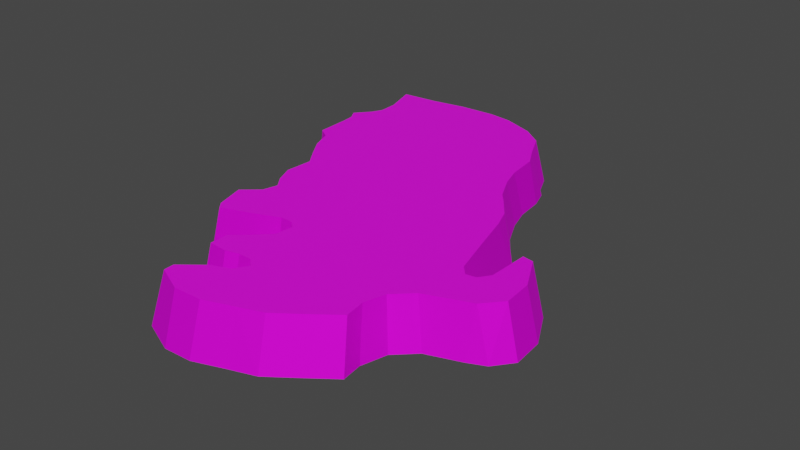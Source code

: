 # Source: antrim.blend  (saved by Blender 4.1.24; exported with 4.5.12 LTS)
import bpy
from mathutils import Matrix  # noqa: F401  (used for matrix-valued properties, if any)

bpy.ops.wm.read_factory_settings(use_empty=True)
scene = bpy.context.scene
scene.name = 'Scene'

# ---- images (referenced by path relative to the original .blend; pixels are not part of the script)
import os
ASSET_DIR = os.environ.get("B2B_ASSET_DIR", "")  # directory of the original .blend (textures are referenced by path, not embedded)
HERE = os.path.dirname(os.path.abspath(__file__))  # packed textures are extracted next to this script under _unpacked/

def load_image(name, relpath, width, height, colorspace="sRGB"):
    """Load a texture the original file referenced (path relative to the .blend, or extracted next to this script)."""
    p = next((c for c in (os.path.join(HERE, relpath), os.path.join(ASSET_DIR, relpath)) if relpath and os.path.exists(c)), "")
    if p:
        img = bpy.data.images.load(p, check_existing=True)
        img.name = name
    else:  # same state as the original file: an image datablock whose file is absent (Cycles renders it pink)
        img = bpy.data.images.new(name, width, height)
        img.source = "FILE"
        img.filepath = "//" + (relpath or name)
    img.colorspace_settings.name = colorspace
    return img
img_icefloor_png = load_image('Icefloor.png', 'Icefloor.png', 1024, 1024, 'sRGB')
img_diffuse7_png = load_image('diffuse7.png', 'diffuse7.png', 1024, 1024, 'sRGB')

# ---- materials (node trees are filled in below, after node groups)
mat_sleet = bpy.data.materials.new('Sleet')
mat_sleet.alpha_threshold = 0.0
mat_sleet.use_transparent_shadow = False
mat_sleet.roughness = 0.5
mat_sleet.line_color = (0.0, 0.0, 0.0, 1.0)
mat_snow = bpy.data.materials.new('Snow')
mat_snow.use_transparent_shadow = False

# ---- material node trees
mat_sleet.use_nodes = True; mat_sleet.node_tree.nodes.clear()
_N = mat_sleet.node_tree.nodes; _L = mat_sleet.node_tree.links
n0 = _N.new('ShaderNodeOutputMaterial'); n0.name = 'Material Output'; n0.location = (300, 300)
n1 = _N.new('ShaderNodeBsdfPrincipled'); n1.name = 'Principled BSDF'; n1.location = (10, 300)
n1.inputs[1].default_value = 0.7692
n1.inputs[2].default_value = 0.8077
n1.inputs[3].default_value = 1.45
n2 = _N.new('ShaderNodeTexImage'); n2.name = 'Image Texture'; n2.location = (-280, 280)
n2.image = img_icefloor_png
_L.new(n1.outputs[0], n0.inputs[0])
_L.new(n2.outputs[0], n1.inputs[0])
n0.is_active_output = True
mat_snow.use_nodes = True; mat_snow.node_tree.nodes.clear()
_N = mat_snow.node_tree.nodes; _L = mat_snow.node_tree.links
n0 = _N.new('ShaderNodeBsdfPrincipled'); n0.name = 'Principled BSDF'; n0.location = (10, 300)
n0.inputs[3].default_value = 1.45
n1 = _N.new('ShaderNodeOutputMaterial'); n1.name = 'Material Output'; n1.location = (300, 300)
n2 = _N.new('ShaderNodeTexImage'); n2.name = 'Image Texture'; n2.location = (-280, 280)
n2.image = img_diffuse7_png
_L.new(n0.outputs[0], n1.inputs[0])
_L.new(n2.outputs[0], n0.inputs[0])
n1.is_active_output = True

# ---- world
world_world = bpy.data.worlds.new('World'); scene.world = world_world
world_world.use_nodes = True; world_world.node_tree.nodes.clear()
_N = world_world.node_tree.nodes; _L = world_world.node_tree.links
n0 = _N.new('ShaderNodeOutputWorld'); n0.name = 'World Output'; n0.location = (300, 300)
n1 = _N.new('ShaderNodeBackground'); n1.name = 'Background'; n1.location = (10, 300)
n1.inputs[0].default_value = (0.05088, 0.05088, 0.05088, 1.0)
_L.new(n1.outputs[0], n0.inputs[0])
n0.is_active_output = True
world_world.color = (0.05088, 0.05088, 0.05088)
world_world.use_sun_shadow = False
world_world.sun_shadow_jitter_overblur = 0.0

# ---- meshes
me_mesh_001 = bpy.data.meshes.new('Mesh.001')
me_mesh_001.from_pydata([(-82.78, 125.0, 0.0006134), (-62.54, 126.7, 0.0001254), (-45.64, 130.1, 0.0005598), (-20.54, 131.5, 0.0003106), (-6.775, 129.7, 6.924e-05), (7.224, 124.5, 3.134e-05), (18.63, 118.0, 0.0001861), (24.73, 111.6, 0.0001096), (30.11, 99.56, 0.0001381), (33.87, 95.17, 4.073e-05), (37.41, 84.83, 0.0003608), (39.14, 69.3, 0.0001237), (43.06, 56.7, 0.0001952), (50.0, 42.38, 0.0001412), (56.43, 33.59, 0.0002642), (65.45, 22.13, 0.0003943), (68.53, 10.3, 7.038e-05), (73.78, -8.329, 0.000279), (81.68, -33.57, 6.415e-05), (85.44, -37.16, 7.815e-05), (91.18, -36.21, 0.0001515), (95.5, -29.96, 0.000199), (96.4, -6.274, 0.0004139), (102.7, -8.071, 0.0001694), (112.5, -26.93, 0.0003847), (114.0, -44.04, 0.0003723), (106.3, -53.91, 6.144e-05), (97.29, -57.93, 1.512e-05), (79.62, -63.97, 0.000665), (69.56, -73.68, 0.0002464), (65.95, -87.21, 0.0003064), (67.31, -98.17, 0.0003787), (53.27, -108.7, 0.0002559), (39.53, -118.8, 0.00022), (26.25, -123.2, 0.0003915), (9.848, -129.0, 0.0001892), (-5.008, -129.5, 3.881e-05), (-23.14, -121.8, 0.0003644), (-22.72, -115.7, 0.0004335), (-9.948, -105.5, 0.0001613), (0.6213, -101.3, 9.27e-05), (4.718, -93.86, 0.000361), (0.688, -89.99, 1.843e-05), (-6.475, -89.34, 0.0001725), (-14.94, -91.55, 4.18e-06), (-26.22, -90.64, 0.0008504), (-26.32, -80.62, 0.0005237), (-18.39, -73.87, 7.106e-05), (-9.143, -64.9, 0.0007508), (-7.88, -53.99, 0.0001114), (-12.0, -50.31, 7.873e-05), (-19.52, -50.08, 0.0002031), (-32.96, -55.47, 0.0003417), (-51.19, -62.2, 0.0004304), (-54.7, -59.18, 9.764e-05), (-59.75, -41.54, 0.000333), (-48.71, -31.93, 0.000744), (-48.55, -23.25, 0.0001337), (-53.33, -17.35, 1.921e-05), (-57.4, -8.647, 2.432e-05), (-56.75, -1.292, 0.0001789), (-56.62, 8.826, 9.37e-05), (-63.38, 18.33, 0.0003333), (-70.8, 29.62, 0.0005751), (-75.57, 41.86, 0.0007216), (-82.49, 46.37, 5.538e-05), (-83.19, 65.14, 0.0001219), (-82.8, 71.8, 7.249e-05), (-86.42, 76.39, 0.0001878), (-85.47, 82.07, 6.613e-06), (-79.65, 87.99, 0.000112), (-76.66, 94.12, 9.207e-06), (-76.98, 105.2, 0.0001715), (-81.05, 117.6, 4.752e-05), (-56.76, 117.1, 25.24), (-38.31, 120.3, 25.24), (-18.65, 121.3, 25.24), (-5.901, 119.7, 25.24), (11.3, 113.2, 25.24), (22.23, 105.0, 25.24), (29.01, 90.81, 25.24), (34.88, 80.14, 25.24), (36.8, 63.4, 25.24), (40.28, 52.11, 25.24), (46.82, 38.55, 25.24), (50.79, 33.85, 25.24), (59.49, 22.33, 25.24), (63.38, 11.93, 25.24), (68.75, -7.644, 25.24), (75.25, -30.29, 25.24), (79.72, -35.22, 25.24), (85.05, -34.33, 25.24), (89.05, -28.55, 25.24), (89.74, -6.794, 25.24), (95.49, -7.81, 25.24), (104.9, -25.99, 25.24), (106.2, -41.78, 25.24), (97.73, -51.39, 25.24), (74.3, -60.1, 25.24), (65.06, -69.01, 25.24), (61.8, -80.22, 25.24), (63.52, -91.18, 25.24), (49.9, -101.6, 25.24), (37.43, -110.7, 25.24), (24.88, -115.1, 25.24), (9.538, -120.5, 25.24), (-5.578, -120.8, 25.24), (-20.79, -113.9, 25.24), (-21.04, -108.5, 25.24), (-8.858, -98.67, 25.24), (0.6057, -95.06, 25.24), (4.925, -88.13, 25.24), (0.6466, -84.06, 25.24), (-6.746, -83.82, 25.24), (-13.67, -85.71, 25.24), (-23.87, -84.95, 25.24), (-23.93, -75.19, 25.24), (-16.42, -68.89, 25.24), (-7.834, -60.46, 25.24), (-6.925, -50.83, 25.24), (-10.68, -47.44, 25.24), (-17.56, -47.19, 25.24), (-28.53, -51.71, 25.24), (-47.39, -58.68, 25.24), (-50.62, -54.87, 25.24), (-55.06, -39.36, 25.24), (-46.14, -31.64, 25.24), (-44.02, -23.67, 25.24), (-48.9, -17.17, 25.24), (-53.14, -7.341, 25.24), (-52.14, 7.441, 25.24), (-58.42, 16.29, 25.24), (-65.33, 26.79, 25.24), (-69.77, 38.19, 25.24), (-76.16, 42.32, 25.24), (-76.67, 60.54, 25.24), (-77.3, 67.48, 25.24), (-80.5, 72.71, 25.24), (-73.55, 80.93, 25.24), (-70.76, 86.57, 25.24), (-71.04, 96.93, 25.24), (-76.61, 115.2, 25.24)], [], [(62, 131, 63), (63, 133, 64), (64, 133, 65), (65, 135, 66), (1, 141, 74), (66, 135, 67), (67, 136, 68), (32, 103, 33), (68, 137, 69), (2, 74, 75), (3, 75, 76), (33, 104, 34), (70, 139, 71), (4, 77, 78), (35, 105, 36), (73, 141, 0), (6, 78, 79), (37, 106, 107), (37, 107, 108), (8, 79, 80), (38, 108, 109), (9, 80, 81), (39, 109, 110), (11, 81, 82), (40, 110, 111), (11, 82, 83), (12, 83, 84), (43, 113, 44), (13, 84, 85), (44, 115, 45), (14, 85, 86), (14, 86, 15), (45, 115, 116), (17, 89, 18), (47, 116, 117), (15, 86, 87), (19, 90, 20), (48, 117, 118), (49, 118, 119), (49, 119, 120), (22, 94, 23), (51, 122, 52), (23, 95, 24), (52, 123, 53), (24, 95, 25), (53, 123, 54), (54, 123, 124), (26, 96, 97), (54, 124, 125), (28, 97, 98), (55, 125, 126), (56, 126, 127), (29, 100, 30), (57, 128, 58), (58, 128, 59), (30, 101, 31), (59, 129, 60), (31, 102, 32), (60, 130, 61), (63, 64, 11), (132, 82, 133), (131, 61, 130), (138, 69, 137), (63, 131, 132), (63, 132, 133), (65, 133, 134), (65, 134, 135), (1, 0, 141), (67, 135, 136), (32, 102, 103), (68, 136, 137), (2, 1, 74), (76, 4, 3), (33, 103, 104), (3, 2, 75), (70, 138, 139), (140, 71, 139), (105, 34, 104), (141, 72, 140), (5, 4, 78), (111, 42, 41), (36, 105, 106), (6, 5, 78), (37, 36, 106), (7, 6, 79), (38, 37, 108), (8, 7, 79), (9, 8, 80), (39, 38, 109), (10, 9, 81), (40, 39, 110), (11, 10, 81), (41, 40, 111), (12, 11, 83), (88, 16, 87), (43, 42, 112), (43, 112, 113), (13, 12, 84), (90, 18, 89), (44, 113, 114), (14, 13, 85), (44, 114, 115), (17, 88, 89), (46, 45, 116), (47, 46, 116), (92, 20, 91), (20, 90, 91), (48, 47, 117), (16, 15, 87), (92, 22, 21), (49, 48, 118), (121, 50, 120), (50, 49, 120), (22, 93, 94), (98, 29, 28), (51, 121, 122), (23, 94, 95), (52, 122, 123), (25, 95, 96), (26, 25, 96), (55, 54, 125), (27, 26, 97), (28, 27, 97), (56, 55, 126), (57, 56, 127), (29, 99, 100), (57, 127, 128), (30, 100, 101), (59, 128, 129), (31, 101, 102), (60, 129, 130), (22, 23, 21), (23, 24, 21), (24, 25, 21), (25, 26, 20), (26, 27, 20), (27, 28, 19), (20, 27, 19), (25, 20, 21), (28, 29, 18), (30, 31, 32), (19, 28, 18), (29, 30, 41), (30, 32, 41), (32, 33, 41), (33, 34, 41), (34, 35, 40), (35, 36, 40), (34, 40, 41), (36, 37, 38), (38, 39, 36), (39, 40, 36), (17, 18, 49), (18, 29, 49), (29, 41, 49), (41, 42, 48), (49, 41, 48), (43, 44, 47), (44, 45, 46), (42, 43, 48), (16, 17, 50), (14, 15, 16), (13, 14, 50), (14, 16, 50), (44, 46, 47), (17, 49, 50), (12, 13, 61), (43, 47, 48), (11, 12, 61), (9, 10, 8), (10, 11, 8), (6, 7, 8), (13, 50, 61), (6, 8, 5), (8, 11, 64), (4, 8, 3), (4, 5, 8), (2, 3, 71), (71, 3, 8), (73, 0, 1), (1, 2, 72), (71, 8, 64), (50, 51, 57), (51, 52, 56), (52, 53, 54), (56, 52, 55), (54, 55, 52), (50, 57, 61), (2, 71, 72), (72, 73, 1), (51, 56, 57), (57, 58, 60), (58, 59, 60), (68, 69, 67), (69, 70, 67), (70, 71, 67), (57, 60, 61), (71, 64, 67), (65, 66, 64), (66, 67, 64), (61, 62, 11), (62, 63, 11), (104, 103, 111), (103, 102, 111), (104, 111, 110), (102, 101, 100), (102, 100, 111), (100, 99, 111), (105, 104, 110), (107, 106, 108), (106, 105, 110), (109, 108, 106), (110, 109, 106), (98, 97, 90), (97, 96, 91), (99, 98, 89), (111, 99, 118), (111, 118, 112), (97, 91, 90), (96, 95, 92), (91, 96, 92), (95, 94, 92), (94, 93, 92), (98, 90, 89), (115, 114, 116), (114, 113, 117), (116, 114, 117), (113, 112, 118), (99, 89, 119), (118, 99, 119), (88, 87, 120), (87, 86, 85), (88, 120, 119), (89, 88, 119), (118, 117, 113), (85, 84, 120), (120, 87, 85), (84, 83, 130), (120, 84, 130), (82, 81, 80), (83, 82, 130), (120, 130, 127), (123, 122, 124), (122, 121, 126), (121, 120, 127), (82, 80, 133), (80, 79, 78), (77, 80, 78), (77, 76, 80), (76, 75, 139), (74, 141, 140), (76, 139, 80), (75, 74, 139), (139, 74, 140), (133, 80, 139), (122, 126, 124), (126, 121, 127), (125, 124, 126), (129, 128, 130), (128, 127, 130), (130, 82, 131), (139, 138, 135), (133, 139, 135), (138, 137, 136), (135, 134, 133), (138, 136, 135), (132, 131, 82), (131, 62, 61), (138, 70, 69), (76, 77, 4), (140, 72, 71), (105, 35, 34), (141, 73, 72), (111, 112, 42), (88, 17, 16), (90, 19, 18), (92, 21, 20), (92, 93, 22), (121, 51, 50), (98, 99, 29)])
me_mesh_001.polygons.foreach_set('material_index', [0, 0, 0, 0, 0, 0, 0, 0, 0, 0, 0, 0, 0, 0, 0, 0, 0, 0, 0, 0, 0, 0, 0, 0, 0, 0, 0, 0, 0, 0, 0, 0, 0, 0, 0, 0, 0, 0, 0, 0, 0, 0, 0, 0, 0, 0, 0, 0, 0, 0, 0, 0, 0, 0, 0, 0, 0, 0, 0, 0, 1, 0, 0, 0, 0, 0, 0, 0, 0, 0, 0, 0, 0, 0, 0, 0, 0, 0, 0, 0, 0, 0, 0, 0, 0, 0, 0, 0, 0, 0, 0, 0, 0, 0, 0, 0, 0, 0, 0, 0, 0, 0, 0, 0, 0, 0, 0, 0, 0, 0, 0, 0, 0, 0, 0, 0, 0, 0, 0, 0, 0, 0, 0, 0, 0, 0, 0, 0, 0, 0, 0, 0, 0, 0, 0, 0, 0, 0, 0, 0, 0, 0, 0, 0, 0, 0, 0, 0, 0, 0, 0, 0, 0, 0, 0, 0, 0, 0, 0, 0, 0, 0, 0, 0, 0, 0, 0, 0, 0, 0, 0, 0, 0, 0, 0, 0, 0, 0, 0, 0, 0, 0, 0, 0, 0, 0, 0, 0, 0, 0, 0, 0, 0, 0, 0, 0, 0, 0, 0, 0, 0, 0, 1, 1, 1, 1, 1, 1, 1, 1, 1, 1, 1, 1, 1, 1, 1, 1, 1, 1, 1, 1, 1, 1, 1, 1, 1, 1, 1, 1, 1, 1, 1, 1, 1, 1, 1, 1, 1, 1, 1, 1, 1, 1, 1, 1, 1, 1, 1, 1, 1, 1, 1, 1, 1, 1, 1, 1, 1, 1, 1, 1, 1, 1, 1, 1, 1, 0, 0, 0, 0, 0, 0, 0, 0, 0, 0, 0, 0, 0])
_uv = me_mesh_001.uv_layers.new(name='UVMap')
_uv.uv.foreach_set('vector', [0.09599, 0.398, 0.01096, 0.4169, 0.08674, 0.3548, 0.08674, 0.3548, 0.0002365, 0.3265, 0.08593, 0.3111, 0.08593, 0.3111, 0.0002365, 0.3265, 0.07847, 0.2881, 0.07847, 0.2881, 0.007161, 0.2309, 0.08872, 0.2358, 0.2117, 0.08409, 0.1456, 0.04362, 0.2115, 0.009047, 0.08872, 0.2358, 0.007161, 0.2309, 0.09606, 0.2162, 0.09606, 0.2162, 0.01449, 0.2013, 0.09698, 0.2007, 0.3103, 0.9092, 0.2908, 0.9935, 0.267, 0.9252, 0.09698, 0.2007, 0.02484, 0.1764, 0.1032, 0.1879, 0.2606, 0.08729, 0.2115, 0.009047, 0.2964, 0.00224, 0.3358, 0.1052, 0.2964, 0.00224, 0.3753, 0.02349, 0.267, 0.9252, 0.2413, 0.9991, 0.2321, 0.9304, 0.1206, 0.1725, 0.05537, 0.1167, 0.1362, 0.1558, 0.3744, 0.1232, 0.4323, 0.05124, 0.498, 0.1145, 0.1945, 0.9358, 0.1877, 0.9919, 0.1693, 0.9357, 0.1682, 0.09587, 0.1456, 0.04362, 0.173, 0.08775, 0.4352, 0.1829, 0.498, 0.1145, 0.5315, 0.1783, 0.1469, 0.9215, 0.1462, 0.9726, 0.1169, 0.9427, 0.1469, 0.9215, 0.1169, 0.9427, 0.1097, 0.9241, 0.4546, 0.249, 0.5315, 0.1783, 0.5504, 0.2508, 0.1465, 0.9156, 0.1097, 0.9241, 0.1074, 0.876, 0.4609, 0.2676, 0.5504, 0.2508, 0.5503, 0.3065, 0.1593, 0.8927, 0.1074, 0.876, 0.1135, 0.8483, 0.4532, 0.3535, 0.5503, 0.3065, 0.5465, 0.3708, 0.1768, 0.8684, 0.1135, 0.8483, 0.1163, 0.8273, 0.4532, 0.3535, 0.5465, 0.3708, 0.5458, 0.412, 0.4526, 0.4024, 0.5458, 0.412, 0.5474, 0.463, 0.1683, 0.7933, 0.1211, 0.8021, 0.1564, 0.7848, 0.4558, 0.4612, 0.5474, 0.463, 0.5485, 0.4837, 0.1564, 0.7848, 0.1226, 0.7758, 0.1498, 0.7763, 0.4625, 0.498, 0.5485, 0.4837, 0.551, 0.5341, 0.4625, 0.498, 0.551, 0.5341, 0.4724, 0.5433, 0.1498, 0.7763, 0.1226, 0.7758, 0.1238, 0.7593, 0.4652, 0.6411, 0.531, 0.7092, 0.4616, 0.7234, 0.1599, 0.7582, 0.1238, 0.7593, 0.1256, 0.7454, 0.4724, 0.5433, 0.551, 0.5341, 0.5506, 0.5745, 0.4652, 0.7407, 0.5255, 0.7256, 0.4764, 0.7549, 0.1761, 0.7366, 0.1256, 0.7454, 0.126, 0.7264, 0.1818, 0.6984, 0.126, 0.7264, 0.1227, 0.7114, 0.1818, 0.6984, 0.1227, 0.7114, 0.1194, 0.7064, 0.5085, 0.7657, 0.5223, 0.764, 0.507, 0.7669, 0.1497, 0.6523, 0.09281, 0.684, 0.1148, 0.6402, 0.507, 0.7669, 0.5202, 0.7845, 0.5015, 0.7724, 0.1148, 0.6402, 0.05791, 0.6533, 0.08419, 0.6301, 0.5015, 0.7724, 0.5202, 0.7845, 0.4934, 0.782, 0.08419, 0.6301, 0.05791, 0.6533, 0.08034, 0.6264, 0.08034, 0.6264, 0.05791, 0.6533, 0.04876, 0.6414, 0.4818, 0.7876, 0.5113, 0.8031, 0.4975, 0.8222, 0.08034, 0.6264, 0.04876, 0.6414, 0.03609, 0.6077, 0.4294, 0.804, 0.4975, 0.8222, 0.4612, 0.8591, 0.07777, 0.6024, 0.03609, 0.6077, 0.02864, 0.58, 0.09334, 0.5789, 0.02864, 0.58, 0.02227, 0.5576, 0.3905, 0.8287, 0.4194, 0.9068, 0.3606, 0.8608, 0.09467, 0.5488, 0.01866, 0.5335, 0.08934, 0.5242, 0.08934, 0.5242, 0.01866, 0.5335, 0.08843, 0.4959, 0.3606, 0.8608, 0.3943, 0.9324, 0.3484, 0.8859, 0.08843, 0.4959, 0.01603, 0.4999, 0.09611, 0.4749, 0.3484, 0.8859, 0.3476, 0.9708, 0.3103, 0.9092, 0.09611, 0.4749, 0.01291, 0.4514, 0.1032, 0.4378, 0.08674, 0.3548, 0.08593, 0.3111, 0.4532, 0.3535, 0.1743, 0.6717, 0.689, 0.6163, 0.1792, 0.7207, 0.01096, 0.4169, 0.1032, 0.4378, 0.01291, 0.4514, 0.04181, 0.1371, 0.1032, 0.1879, 0.02484, 0.1764, 0.08674, 0.3548, 0.01096, 0.4169, 0.005062, 0.3736, 0.08674, 0.3548, 0.005062, 0.3736, 0.0002365, 0.3265, 0.07847, 0.2881, 0.0002365, 0.3265, 0.000834, 0.2967, 0.07847, 0.2881, 0.000834, 0.2967, 0.007161, 0.2309, 0.2117, 0.08409, 0.173, 0.08775, 0.1456, 0.04362, 0.09606, 0.2162, 0.007161, 0.2309, 0.01449, 0.2013, 0.3103, 0.9092, 0.3476, 0.9708, 0.2908, 0.9935, 0.09698, 0.2007, 0.01449, 0.2013, 0.02484, 0.1764, 0.2606, 0.08729, 0.2117, 0.08409, 0.2115, 0.009047, 0.3753, 0.02349, 0.3744, 0.1232, 0.3358, 0.1052, 0.267, 0.9252, 0.2908, 0.9935, 0.2413, 0.9991, 0.3358, 0.1052, 0.2606, 0.08729, 0.2964, 0.00224, 0.1206, 0.1725, 0.04181, 0.1371, 0.05537, 0.1167, 0.08228, 0.08809, 0.1362, 0.1558, 0.05537, 0.1167, 0.1877, 0.9919, 0.2321, 0.9304, 0.2413, 0.9991, 0.1456, 0.04362, 0.156, 0.1245, 0.08228, 0.08809, 0.4093, 0.1524, 0.3744, 0.1232, 0.498, 0.1145, 0.1163, 0.8273, 0.1799, 0.8104, 0.1862, 0.835, 0.1693, 0.9357, 0.1877, 0.9919, 0.1462, 0.9726, 0.4352, 0.1829, 0.4093, 0.1524, 0.498, 0.1145, 0.1469, 0.9215, 0.1693, 0.9357, 0.1462, 0.9726, 0.4466, 0.2069, 0.4352, 0.1829, 0.5315, 0.1783, 0.1465, 0.9156, 0.1469, 0.9215, 0.1097, 0.9241, 0.4546, 0.249, 0.4466, 0.2069, 0.5315, 0.1783, 0.4609, 0.2676, 0.4546, 0.249, 0.5504, 0.2508, 0.1593, 0.8927, 0.1465, 0.9156, 0.1074, 0.876, 0.4613, 0.3015, 0.4609, 0.2676, 0.5503, 0.3065, 0.1768, 0.8684, 0.1593, 0.8927, 0.1135, 0.8483, 0.4532, 0.3535, 0.4613, 0.3015, 0.5503, 0.3065, 0.1862, 0.835, 0.1768, 0.8684, 0.1163, 0.8273, 0.4526, 0.4024, 0.4532, 0.3535, 0.5458, 0.412, 0.543, 0.6417, 0.4705, 0.5807, 0.5506, 0.5745, 0.1683, 0.7933, 0.1799, 0.8104, 0.1183, 0.8152, 0.1683, 0.7933, 0.1183, 0.8152, 0.1211, 0.8021, 0.4558, 0.4612, 0.4526, 0.4024, 0.5474, 0.463, 0.5255, 0.7256, 0.4616, 0.7234, 0.531, 0.7092, 0.1564, 0.7848, 0.1211, 0.8021, 0.1228, 0.7912, 0.4625, 0.498, 0.4558, 0.4612, 0.5485, 0.4837, 0.1564, 0.7848, 0.1228, 0.7912, 0.1226, 0.7758, 0.4652, 0.6411, 0.543, 0.6417, 0.531, 0.7092, 0.1516, 0.7681, 0.1498, 0.7763, 0.1238, 0.7593, 0.1599, 0.7582, 0.1516, 0.7681, 0.1238, 0.7593, 0.5151, 0.7444, 0.4764, 0.7549, 0.5189, 0.7358, 0.4764, 0.7549, 0.5255, 0.7256, 0.5189, 0.7358, 0.1761, 0.7366, 0.1599, 0.7582, 0.1256, 0.7454, 0.4705, 0.5807, 0.4724, 0.5433, 0.5506, 0.5745, 0.5151, 0.7444, 0.5085, 0.7657, 0.4919, 0.7598, 0.1818, 0.6984, 0.1761, 0.7366, 0.126, 0.7264, 0.1117, 0.6987, 0.1717, 0.6717, 0.1194, 0.7064, 0.1717, 0.6717, 0.1818, 0.6984, 0.1194, 0.7064, 0.5085, 0.7657, 0.5207, 0.7575, 0.5223, 0.764, 0.4612, 0.8591, 0.3905, 0.8287, 0.4294, 0.804, 0.1497, 0.6523, 0.1117, 0.6987, 0.09281, 0.684, 0.507, 0.7669, 0.5223, 0.764, 0.5202, 0.7845, 0.1148, 0.6402, 0.09281, 0.684, 0.05791, 0.6533, 0.4934, 0.782, 0.5202, 0.7845, 0.5113, 0.8031, 0.4818, 0.7876, 0.4934, 0.782, 0.5113, 0.8031, 0.07777, 0.6024, 0.08034, 0.6264, 0.03609, 0.6077, 0.4693, 0.7911, 0.4818, 0.7876, 0.4975, 0.8222, 0.4294, 0.804, 0.4693, 0.7911, 0.4975, 0.8222, 0.09334, 0.5789, 0.07777, 0.6024, 0.02864, 0.58, 0.09467, 0.5488, 0.09334, 0.5789, 0.02227, 0.5576, 0.3905, 0.8287, 0.441, 0.8824, 0.4194, 0.9068, 0.09467, 0.5488, 0.02227, 0.5576, 0.01866, 0.5335, 0.3606, 0.8608, 0.4194, 0.9068, 0.3943, 0.9324, 0.08843, 0.4959, 0.01866, 0.5335, 0.01603, 0.4999, 0.3484, 0.8859, 0.3943, 0.9324, 0.3476, 0.9708, 0.09611, 0.4749, 0.01603, 0.4999, 0.01291, 0.4514, 0.5085, 0.7657, 0.507, 0.7669, 0.4919, 0.7598, 0.507, 0.7669, 0.5015, 0.7724, 0.4919, 0.7598, 0.5015, 0.7724, 0.4934, 0.782, 0.4919, 0.7598, 0.4934, 0.782, 0.4818, 0.7876, 0.4764, 0.7549, 0.4818, 0.7876, 0.4693, 0.7911, 0.4764, 0.7549, 0.4693, 0.7911, 0.4294, 0.804, 0.4652, 0.7407, 0.4764, 0.7549, 0.4693, 0.7911, 0.4652, 0.7407, 0.4934, 0.782, 0.4764, 0.7549, 0.4919, 0.7598, 0.4294, 0.804, 0.3905, 0.8287, 0.4616, 0.7234, 0.3606, 0.8608, 0.3484, 0.8859, 0.3103, 0.9092, 0.4652, 0.7407, 0.4294, 0.804, 0.4616, 0.7234, 0.3905, 0.8287, 0.3606, 0.8608, 0.1862, 0.835, 0.3606, 0.8608, 0.3103, 0.9092, 0.1862, 0.835, 0.3103, 0.9092, 0.267, 0.9252, 0.1862, 0.835, 0.267, 0.9252, 0.2321, 0.9304, 0.1862, 0.835, 0.2321, 0.9304, 0.1945, 0.9358, 0.1768, 0.8684, 0.1945, 0.9358, 0.1693, 0.9357, 0.1768, 0.8684, 0.2321, 0.9304, 0.1768, 0.8684, 0.1862, 0.835, 0.1693, 0.9357, 0.1469, 0.9215, 0.1465, 0.9156, 0.1465, 0.9156, 0.1593, 0.8927, 0.1693, 0.9357, 0.1593, 0.8927, 0.1768, 0.8684, 0.1693, 0.9357, 0.4652, 0.6411, 0.4616, 0.7234, 0.1818, 0.6984, 0.4616, 0.7234, 0.3905, 0.8287, 0.1818, 0.6984, 0.3905, 0.8287, 0.1862, 0.835, 0.1818, 0.6984, 0.1862, 0.835, 0.1799, 0.8104, 0.1761, 0.7366, 0.1818, 0.6984, 0.1862, 0.835, 0.1761, 0.7366, 0.1683, 0.7933, 0.1564, 0.7848, 0.1599, 0.7582, 0.1564, 0.7848, 0.1498, 0.7763, 0.1516, 0.7681, 0.1799, 0.8104, 0.1683, 0.7933, 0.1761, 0.7366, 0.4705, 0.5807, 0.4652, 0.6411, 0.1717, 0.6717, 0.4625, 0.498, 0.4724, 0.5433, 0.4705, 0.5807, 0.4558, 0.4612, 0.4625, 0.498, 0.1717, 0.6717, 0.4625, 0.498, 0.4705, 0.5807, 0.1717, 0.6717, 0.1564, 0.7848, 0.1516, 0.7681, 0.1599, 0.7582, 0.4652, 0.6411, 0.1818, 0.6984, 0.1717, 0.6717, 0.4526, 0.4024, 0.4558, 0.4612, 0.1032, 0.4378, 0.1683, 0.7933, 0.1599, 0.7582, 0.1761, 0.7366, 0.4532, 0.3535, 0.4526, 0.4024, 0.1032, 0.4378, 0.4609, 0.2676, 0.4613, 0.3015, 0.4546, 0.249, 0.4613, 0.3015, 0.4532, 0.3535, 0.4546, 0.249, 0.4352, 0.1829, 0.4466, 0.2069, 0.4546, 0.249, 0.4558, 0.4612, 0.1717, 0.6717, 0.1032, 0.4378, 0.4352, 0.1829, 0.4546, 0.249, 0.4093, 0.1524, 0.4546, 0.249, 0.4532, 0.3535, 0.08593, 0.3111, 0.3744, 0.1232, 0.4546, 0.249, 0.3358, 0.1052, 0.3744, 0.1232, 0.4093, 0.1524, 0.4546, 0.249, 0.2606, 0.08729, 0.3358, 0.1052, 0.1362, 0.1558, 0.1362, 0.1558, 0.3358, 0.1052, 0.4546, 0.249, 0.1682, 0.09587, 0.173, 0.08775, 0.2117, 0.08409, 0.2117, 0.08409, 0.2606, 0.08729, 0.156, 0.1245, 0.1362, 0.1558, 0.4546, 0.249, 0.08593, 0.3111, 0.1717, 0.6717, 0.1497, 0.6523, 0.09467, 0.5488, 0.1497, 0.6523, 0.1148, 0.6402, 0.09334, 0.5789, 0.1148, 0.6402, 0.08419, 0.6301, 0.08034, 0.6264, 0.09334, 0.5789, 0.1148, 0.6402, 0.07777, 0.6024, 0.08034, 0.6264, 0.07777, 0.6024, 0.1148, 0.6402, 0.1717, 0.6717, 0.09467, 0.5488, 0.1032, 0.4378, 0.2606, 0.08729, 0.1362, 0.1558, 0.156, 0.1245, 0.156, 0.1245, 0.1682, 0.09587, 0.2117, 0.08409, 0.1497, 0.6523, 0.09334, 0.5789, 0.09467, 0.5488, 0.09467, 0.5488, 0.08934, 0.5242, 0.09611, 0.4749, 0.08934, 0.5242, 0.08843, 0.4959, 0.09611, 0.4749, 0.09698, 0.2007, 0.1032, 0.1879, 0.09606, 0.2162, 0.1032, 0.1879, 0.1206, 0.1725, 0.09606, 0.2162, 0.1206, 0.1725, 0.1362, 0.1558, 0.09606, 0.2162, 0.09467, 0.5488, 0.09611, 0.4749, 0.1032, 0.4378, 0.1362, 0.1558, 0.08593, 0.3111, 0.09606, 0.2162, 0.07847, 0.2881, 0.08872, 0.2358, 0.08593, 0.3111, 0.08872, 0.2358, 0.09606, 0.2162, 0.08593, 0.3111, 0.1032, 0.4378, 0.09599, 0.398, 0.4532, 0.3535, 0.09599, 0.398, 0.08674, 0.3548, 0.4532, 0.3535, 0.2459, 0.007262, 0.3086, 0.0009949, 0.217, 0.1371, 0.3086, 0.0009949, 0.3815, 0.009239, 0.217, 0.1371, 0.2459, 0.007262, 0.217, 0.1371, 0.1867, 0.1209, 0.3815, 0.009239, 0.4581, 0.02396, 0.4799, 0.06139, 0.3815, 0.009239, 0.4799, 0.06139, 0.217, 0.1371, 0.4799, 0.06139, 0.52, 0.09482, 0.217, 0.1371, 0.1695, 0.01736, 0.2459, 0.007262, 0.1867, 0.1209, 0.05587, 0.09326, 0.1059, 0.04355, 0.06777, 0.1098, 0.1059, 0.04355, 0.1695, 0.01736, 0.1867, 0.1209, 0.1389, 0.1231, 0.06777, 0.1098, 0.1059, 0.04355, 0.1867, 0.1209, 0.1389, 0.1231, 0.1059, 0.04355, 0.5786, 0.1101, 0.6972, 0.1011, 0.6563, 0.1891, 0.6972, 0.1011, 0.7522, 0.1206, 0.6799, 0.1829, 0.52, 0.09482, 0.5786, 0.1101, 0.6491, 0.2131, 0.217, 0.1371, 0.52, 0.09482, 0.2249, 0.2569, 0.217, 0.1371, 0.2249, 0.2569, 0.2104, 0.1573, 0.6972, 0.1011, 0.6799, 0.1829, 0.6563, 0.1891, 0.7522, 0.1206, 0.7799, 0.1764, 0.7078, 0.1963, 0.6799, 0.1829, 0.7522, 0.1206, 0.7078, 0.1963, 0.7799, 0.1764, 0.7789, 0.2551, 0.7078, 0.1963, 0.7789, 0.2551, 0.76, 0.2671, 0.7078, 0.1963, 0.5786, 0.1101, 0.6563, 0.1891, 0.6491, 0.2131, 0.1099, 0.1995, 0.147, 0.1779, 0.1284, 0.2303, 0.147, 0.1779, 0.1802, 0.1713, 0.1721, 0.241, 0.1284, 0.2303, 0.147, 0.1779, 0.1721, 0.241, 0.1802, 0.1713, 0.2104, 0.1573, 0.2249, 0.2569, 0.52, 0.09482, 0.6491, 0.2131, 0.2501, 0.2866, 0.2249, 0.2569, 0.52, 0.09482, 0.2501, 0.2866, 0.6675, 0.3036, 0.6874, 0.3812, 0.2416, 0.3084, 0.6874, 0.3812, 0.693, 0.4239, 0.6825, 0.4826, 0.6675, 0.3036, 0.2416, 0.3084, 0.2501, 0.2866, 0.6491, 0.2131, 0.6675, 0.3036, 0.2501, 0.2866, 0.2249, 0.2569, 0.1721, 0.241, 0.1802, 0.1713, 0.6825, 0.4826, 0.6775, 0.5069, 0.2416, 0.3084, 0.2416, 0.3084, 0.6874, 0.3812, 0.6825, 0.4826, 0.6775, 0.5069, 0.6792, 0.5689, 0.1864, 0.579, 0.2416, 0.3084, 0.6775, 0.5069, 0.1864, 0.579, 0.689, 0.6163, 0.7168, 0.6809, 0.7171, 0.729, 0.6792, 0.5689, 0.689, 0.6163, 0.1864, 0.579, 0.2416, 0.3084, 0.1864, 0.579, 0.1493, 0.4544, 0.06331, 0.3415, 0.1563, 0.3286, 0.05566, 0.3571, 0.1563, 0.3286, 0.2125, 0.3233, 0.1247, 0.431, 0.2125, 0.3233, 0.2416, 0.3084, 0.1493, 0.4544, 0.689, 0.6163, 0.7171, 0.729, 0.1792, 0.7207, 0.7171, 0.729, 0.7144, 0.7914, 0.6869, 0.8384, 0.629, 0.892, 0.7171, 0.729, 0.6869, 0.8384, 0.629, 0.892, 0.5775, 0.9191, 0.7171, 0.729, 0.5775, 0.9191, 0.4926, 0.9527, 0.2813, 0.8928, 0.4076, 0.9741, 0.3181, 0.9976, 0.3026, 0.9295, 0.5775, 0.9191, 0.2813, 0.8928, 0.7171, 0.729, 0.4926, 0.9527, 0.4076, 0.9741, 0.2813, 0.8928, 0.2813, 0.8928, 0.4076, 0.9741, 0.3026, 0.9295, 0.1792, 0.7207, 0.7171, 0.729, 0.2813, 0.8928, 0.1563, 0.3286, 0.1247, 0.431, 0.05566, 0.3571, 0.1247, 0.431, 0.2125, 0.3233, 0.1493, 0.4544, 0.07285, 0.4178, 0.05566, 0.3571, 0.1247, 0.431, 0.1519, 0.5264, 0.1468, 0.4856, 0.1864, 0.579, 0.1468, 0.4856, 0.1493, 0.4544, 0.1864, 0.579, 0.1864, 0.579, 0.689, 0.6163, 0.1814, 0.623, 0.2813, 0.8928, 0.2562, 0.8775, 0.1993, 0.8113, 0.1792, 0.7207, 0.2813, 0.8928, 0.1993, 0.8113, 0.2562, 0.8775, 0.2133, 0.858, 0.2107, 0.8367, 0.1993, 0.8113, 0.1632, 0.7472, 0.1792, 0.7207, 0.2562, 0.8775, 0.2107, 0.8367, 0.1993, 0.8113, 0.1743, 0.6717, 0.1814, 0.623, 0.689, 0.6163, 0.01096, 0.4169, 0.09599, 0.398, 0.1032, 0.4378, 0.04181, 0.1371, 0.1206, 0.1725, 0.1032, 0.1879, 0.3753, 0.02349, 0.4323, 0.05124, 0.3744, 0.1232, 0.08228, 0.08809, 0.156, 0.1245, 0.1362, 0.1558, 0.1877, 0.9919, 0.1945, 0.9358, 0.2321, 0.9304, 0.1456, 0.04362, 0.1682, 0.09587, 0.156, 0.1245, 0.1163, 0.8273, 0.1183, 0.8152, 0.1799, 0.8104, 0.543, 0.6417, 0.4652, 0.6411, 0.4705, 0.5807, 0.5255, 0.7256, 0.4652, 0.7407, 0.4616, 0.7234, 0.5151, 0.7444, 0.4919, 0.7598, 0.4764, 0.7549, 0.5151, 0.7444, 0.5207, 0.7575, 0.5085, 0.7657, 0.1117, 0.6987, 0.1497, 0.6523, 0.1717, 0.6717, 0.4612, 0.8591, 0.441, 0.8824, 0.3905, 0.8287])
me_mesh_001.materials.append(mat_sleet)
me_mesh_001.materials.append(mat_snow)
me_mesh_001.update()

# ---- objects
ob_ant_col = bpy.data.objects.new('ant-col', me_mesh_001)

# ---- transforms, parenting, visibility, modifiers, constraints
ob_ant_col.location = (0.0, 0.0, 0.0)

# ---- collection membership
scene.collection.objects.link(ob_ant_col)

# ---- scene / render settings (as saved in the file)
scene.frame_start = 1; scene.frame_end = 250; scene.frame_set(1)
scene.render.engine = 'BLENDER_EEVEE_NEXT'
scene.cycles.sampling_pattern = 'TABULATED_SOBOL'
scene.eevee.ray_tracing_options.trace_max_roughness = 0.0
scene.view_settings.view_transform = 'Filmic'
bpy.context.view_layer.update()

# ---- added for rendering (the .blend has no active camera and no usable light): camera, sun
cam_auto = bpy.data.cameras.new('AutoCamera')
cam_auto.lens = 50.0
cam_auto.sensor_width = 36.0
cam_auto.clip_end = 5359.17
ob_auto_camera = bpy.data.objects.new('AutoCamera', cam_auto)
scene.collection.objects.link(ob_auto_camera)
ob_auto_camera.location = (319.156, -365.476, 256.913)
ob_auto_camera.rotation_euler = (1.09748, -7.21219e-08, 0.694738)
scene.camera = ob_auto_camera
light_auto_sun = bpy.data.lights.new('AutoSun', 'SUN')
light_auto_sun.energy = 3.0
light_auto_sun.angle = 0.0523599
ob_auto_sun = bpy.data.objects.new('AutoSun', light_auto_sun)
scene.collection.objects.link(ob_auto_sun)
ob_auto_sun.rotation_euler = (0.872665, 0.174533, 0.523599)
bpy.context.view_layer.update()
